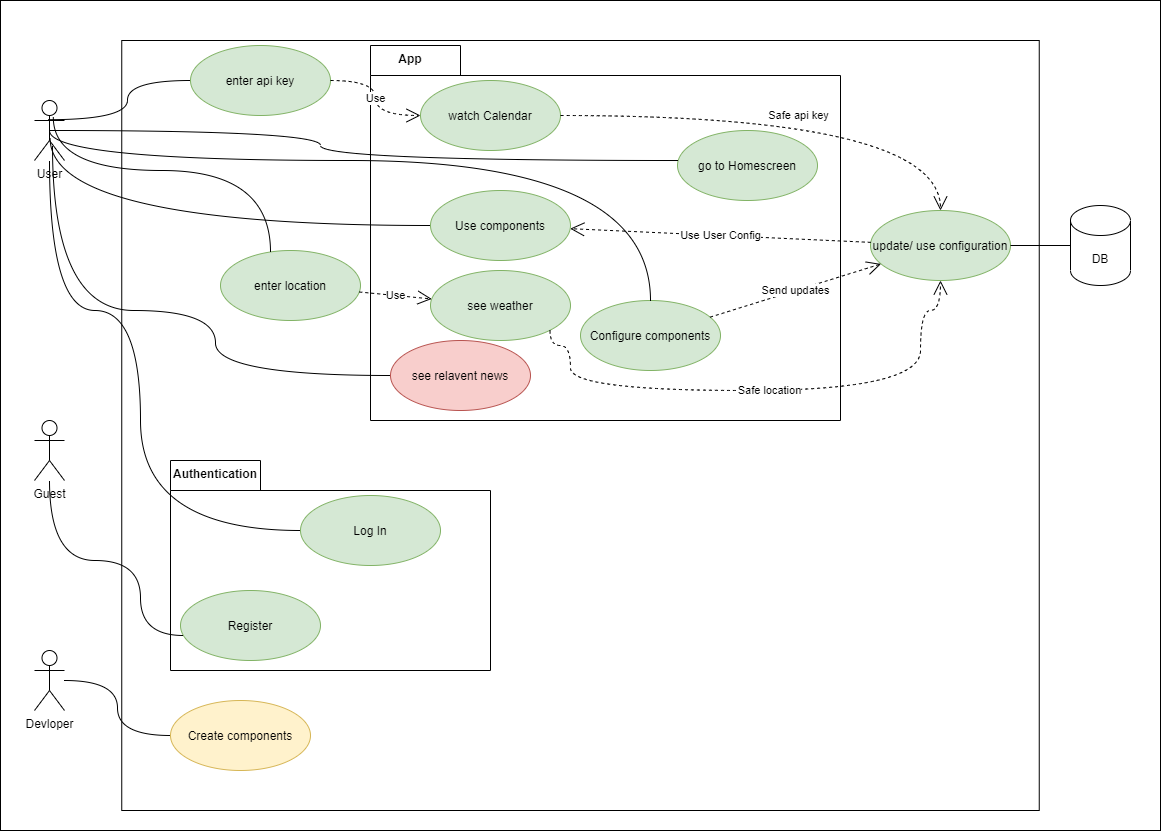

The diagram above was exported from draw.io. Its source (the exported page's mxGraphModel, read from the mxfile embedded in the PNG):
<mxGraphModel dx="1258" dy="697" grid="1" gridSize="10" guides="1" tooltips="1" connect="1" arrows="1" fold="1" page="1" pageScale="1" pageWidth="827" pageHeight="1169" math="0" shadow="0">
  <root>
    <mxCell id="0" />
    <mxCell id="1" parent="0" />
    <mxCell id="tlWtaL5is1ablU4xG_1U-33" value="" style="html=1;fillColor=none;" parent="1" vertex="1">
      <mxGeometry x="10" y="20" width="1160" height="830" as="geometry" />
    </mxCell>
    <mxCell id="tlWtaL5is1ablU4xG_1U-31" value="" style="html=1;" parent="1" vertex="1">
      <mxGeometry x="131.25" y="60" width="917.5" height="770" as="geometry" />
    </mxCell>
    <mxCell id="V_c0s2OOAHaKD_kUnXMh-35" value="" style="shape=folder;fontStyle=1;spacingTop=10;tabWidth=90;tabHeight=30;tabPosition=left;html=1;" vertex="1" parent="1">
      <mxGeometry x="380" y="65" width="470" height="375" as="geometry" />
    </mxCell>
    <mxCell id="V_c0s2OOAHaKD_kUnXMh-30" value="" style="shape=folder;fontStyle=1;spacingTop=10;tabWidth=90;tabHeight=30;tabPosition=left;html=1;" vertex="1" parent="1">
      <mxGeometry x="180" y="480" width="320" height="210" as="geometry" />
    </mxCell>
    <mxCell id="tlWtaL5is1ablU4xG_1U-1" value="Configure components" style="ellipse;whiteSpace=wrap;html=1;fillColor=#d5e8d4;strokeColor=#82b366;" parent="1" vertex="1">
      <mxGeometry x="590" y="320" width="140" height="70" as="geometry" />
    </mxCell>
    <mxCell id="tlWtaL5is1ablU4xG_1U-4" value="User" style="shape=umlActor;verticalLabelPosition=bottom;verticalAlign=top;html=1;" parent="1" vertex="1">
      <mxGeometry x="44" y="120" width="30" height="60" as="geometry" />
    </mxCell>
    <mxCell id="tlWtaL5is1ablU4xG_1U-5" value="Create components" style="ellipse;whiteSpace=wrap;html=1;fillColor=#fff2cc;strokeColor=#d6b656;" parent="1" vertex="1">
      <mxGeometry x="180" y="720" width="140" height="70" as="geometry" />
    </mxCell>
    <mxCell id="tlWtaL5is1ablU4xG_1U-6" value="Log In" style="ellipse;whiteSpace=wrap;html=1;fillColor=#d5e8d4;strokeColor=#82b366;" parent="1" vertex="1">
      <mxGeometry x="310" y="515" width="140" height="70" as="geometry" />
    </mxCell>
    <mxCell id="tlWtaL5is1ablU4xG_1U-14" value="DB" style="shape=cylinder3;whiteSpace=wrap;html=1;boundedLbl=1;backgroundOutline=1;size=15;" parent="1" vertex="1">
      <mxGeometry x="1080" y="225" width="60" height="80" as="geometry" />
    </mxCell>
    <mxCell id="tlWtaL5is1ablU4xG_1U-15" value="" style="endArrow=none;html=1;edgeStyle=orthogonalEdgeStyle;rounded=0;entryX=0;entryY=0.5;entryDx=0;entryDy=0;curved=1;" parent="1" source="tlWtaL5is1ablU4xG_1U-4" target="tlWtaL5is1ablU4xG_1U-6" edge="1">
      <mxGeometry relative="1" as="geometry">
        <mxPoint x="314" y="300" as="sourcePoint" />
        <mxPoint x="474" y="300" as="targetPoint" />
        <Array as="points">
          <mxPoint x="59" y="330" />
          <mxPoint x="150" y="330" />
          <mxPoint x="150" y="550" />
          <mxPoint x="310" y="550" />
        </Array>
      </mxGeometry>
    </mxCell>
    <mxCell id="tlWtaL5is1ablU4xG_1U-22" value="update/ use configuration" style="ellipse;whiteSpace=wrap;html=1;fillColor=#d5e8d4;strokeColor=#82b366;" parent="1" vertex="1">
      <mxGeometry x="880" y="230" width="140" height="70" as="geometry" />
    </mxCell>
    <mxCell id="tlWtaL5is1ablU4xG_1U-24" value="" style="endArrow=none;html=1;edgeStyle=orthogonalEdgeStyle;rounded=0;curved=1;" parent="1" source="tlWtaL5is1ablU4xG_1U-22" target="tlWtaL5is1ablU4xG_1U-14" edge="1">
      <mxGeometry relative="1" as="geometry">
        <mxPoint x="364" y="349.9999999999999" as="sourcePoint" />
        <mxPoint x="524" y="349.9999999999999" as="targetPoint" />
      </mxGeometry>
    </mxCell>
    <mxCell id="tlWtaL5is1ablU4xG_1U-25" value="Guest" style="shape=umlActor;verticalLabelPosition=bottom;verticalAlign=top;html=1;" parent="1" vertex="1">
      <mxGeometry x="44" y="440" width="30" height="60" as="geometry" />
    </mxCell>
    <mxCell id="tlWtaL5is1ablU4xG_1U-26" value="Register" style="ellipse;whiteSpace=wrap;html=1;fillColor=#d5e8d4;strokeColor=#82b366;" parent="1" vertex="1">
      <mxGeometry x="190" y="610" width="140" height="70" as="geometry" />
    </mxCell>
    <mxCell id="tlWtaL5is1ablU4xG_1U-28" value="" style="endArrow=none;html=1;edgeStyle=orthogonalEdgeStyle;rounded=0;curved=1;" parent="1" source="tlWtaL5is1ablU4xG_1U-25" target="tlWtaL5is1ablU4xG_1U-26" edge="1">
      <mxGeometry relative="1" as="geometry">
        <mxPoint x="84" y="410" as="sourcePoint" />
        <mxPoint x="234" y="359.9999999999999" as="targetPoint" />
        <Array as="points">
          <mxPoint x="59" y="580" />
          <mxPoint x="150" y="580" />
          <mxPoint x="150" y="655" />
        </Array>
      </mxGeometry>
    </mxCell>
    <mxCell id="V_c0s2OOAHaKD_kUnXMh-1" value="see&amp;nbsp;weather" style="ellipse;whiteSpace=wrap;html=1;fillColor=#d5e8d4;strokeColor=#82b366;" vertex="1" parent="1">
      <mxGeometry x="440" y="290" width="140" height="70" as="geometry" />
    </mxCell>
    <mxCell id="V_c0s2OOAHaKD_kUnXMh-2" value="enter api key" style="ellipse;whiteSpace=wrap;html=1;fillColor=#d5e8d4;strokeColor=#82b366;" vertex="1" parent="1">
      <mxGeometry x="200" y="65" width="140" height="70" as="geometry" />
    </mxCell>
    <mxCell id="V_c0s2OOAHaKD_kUnXMh-8" value="enter location" style="ellipse;whiteSpace=wrap;html=1;fillColor=#d5e8d4;strokeColor=#82b366;" vertex="1" parent="1">
      <mxGeometry x="230" y="270" width="140" height="70" as="geometry" />
    </mxCell>
    <mxCell id="V_c0s2OOAHaKD_kUnXMh-11" value="see relavent news" style="ellipse;whiteSpace=wrap;html=1;fillColor=#f8cecc;strokeColor=#b85450;" vertex="1" parent="1">
      <mxGeometry x="400" y="360" width="140" height="70" as="geometry" />
    </mxCell>
    <mxCell id="V_c0s2OOAHaKD_kUnXMh-24" value="Use" style="endArrow=open;endSize=12;dashed=1;html=1;rounded=0;" edge="1" parent="1" source="V_c0s2OOAHaKD_kUnXMh-8" target="V_c0s2OOAHaKD_kUnXMh-1">
      <mxGeometry width="160" relative="1" as="geometry">
        <mxPoint x="539.1845771583098" y="191.78106507833957" as="sourcePoint" />
        <mxPoint x="498.84691389542354" y="183.1802670519154" as="targetPoint" />
      </mxGeometry>
    </mxCell>
    <mxCell id="V_c0s2OOAHaKD_kUnXMh-31" value="Authentication" style="text;align=center;fontStyle=1;verticalAlign=middle;spacingLeft=3;spacingRight=3;strokeColor=none;rotatable=0;points=[[0,0.5],[1,0.5]];portConstraint=eastwest;" vertex="1" parent="1">
      <mxGeometry x="185" y="480" width="80" height="26" as="geometry" />
    </mxCell>
    <mxCell id="V_c0s2OOAHaKD_kUnXMh-40" value="App" style="text;align=center;fontStyle=1;verticalAlign=middle;spacingLeft=3;spacingRight=3;strokeColor=none;rotatable=0;points=[[0,0.5],[1,0.5]];portConstraint=eastwest;" vertex="1" parent="1">
      <mxGeometry x="380" y="65" width="80" height="26" as="geometry" />
    </mxCell>
    <mxCell id="V_c0s2OOAHaKD_kUnXMh-42" value="go to Homescreen" style="ellipse;whiteSpace=wrap;html=1;fillColor=#d5e8d4;strokeColor=#82b366;" vertex="1" parent="1">
      <mxGeometry x="687" y="150" width="140" height="70" as="geometry" />
    </mxCell>
    <mxCell id="V_c0s2OOAHaKD_kUnXMh-43" value="Use components" style="ellipse;whiteSpace=wrap;html=1;fillColor=#d5e8d4;strokeColor=#82b366;" vertex="1" parent="1">
      <mxGeometry x="440" y="210" width="140" height="70" as="geometry" />
    </mxCell>
    <mxCell id="V_c0s2OOAHaKD_kUnXMh-45" value="watch Calendar" style="ellipse;whiteSpace=wrap;html=1;fillColor=#d5e8d4;strokeColor=#82b366;" vertex="1" parent="1">
      <mxGeometry x="430" y="100" width="140" height="70" as="geometry" />
    </mxCell>
    <mxCell id="V_c0s2OOAHaKD_kUnXMh-54" value="Use" style="endArrow=open;endSize=12;dashed=1;html=1;rounded=0;edgeStyle=orthogonalEdgeStyle;curved=1;" edge="1" parent="1" source="V_c0s2OOAHaKD_kUnXMh-2" target="V_c0s2OOAHaKD_kUnXMh-45">
      <mxGeometry width="160" relative="1" as="geometry">
        <mxPoint x="380" y="460" as="sourcePoint" />
        <mxPoint x="540" y="460" as="targetPoint" />
      </mxGeometry>
    </mxCell>
    <mxCell id="V_c0s2OOAHaKD_kUnXMh-55" value="" style="endArrow=none;html=1;edgeStyle=orthogonalEdgeStyle;rounded=0;curved=1;exitX=0.44;exitY=0.32;exitDx=0;exitDy=0;exitPerimeter=0;" edge="1" parent="1" source="tlWtaL5is1ablU4xG_1U-4" target="V_c0s2OOAHaKD_kUnXMh-2">
      <mxGeometry relative="1" as="geometry">
        <mxPoint x="84" y="360" as="sourcePoint" />
        <mxPoint x="200" y="420" as="targetPoint" />
      </mxGeometry>
    </mxCell>
    <mxCell id="V_c0s2OOAHaKD_kUnXMh-56" value="Devloper" style="shape=umlActor;verticalLabelPosition=bottom;verticalAlign=top;html=1;" vertex="1" parent="1">
      <mxGeometry x="44" y="670" width="30" height="60" as="geometry" />
    </mxCell>
    <mxCell id="V_c0s2OOAHaKD_kUnXMh-57" value="" style="endArrow=none;html=1;edgeStyle=orthogonalEdgeStyle;rounded=0;curved=1;" edge="1" source="V_c0s2OOAHaKD_kUnXMh-56" parent="1" target="tlWtaL5is1ablU4xG_1U-5">
      <mxGeometry relative="1" as="geometry">
        <mxPoint x="334" y="319.9999999999999" as="sourcePoint" />
        <mxPoint x="190" y="410" as="targetPoint" />
      </mxGeometry>
    </mxCell>
    <mxCell id="V_c0s2OOAHaKD_kUnXMh-60" value="" style="endArrow=none;html=1;edgeStyle=orthogonalEdgeStyle;rounded=0;curved=1;exitX=0.6;exitY=0.76;exitDx=0;exitDy=0;exitPerimeter=0;" edge="1" parent="1" source="tlWtaL5is1ablU4xG_1U-4" target="V_c0s2OOAHaKD_kUnXMh-11">
      <mxGeometry relative="1" as="geometry">
        <mxPoint x="84" y="710" as="sourcePoint" />
        <mxPoint x="190" y="760" as="targetPoint" />
        <Array as="points">
          <mxPoint x="62" y="330" />
          <mxPoint x="225" y="330" />
        </Array>
      </mxGeometry>
    </mxCell>
    <mxCell id="V_c0s2OOAHaKD_kUnXMh-61" value="" style="endArrow=none;html=1;edgeStyle=orthogonalEdgeStyle;rounded=0;curved=1;entryX=0.52;entryY=0.627;entryDx=0;entryDy=0;entryPerimeter=0;" edge="1" parent="1" source="V_c0s2OOAHaKD_kUnXMh-43" target="tlWtaL5is1ablU4xG_1U-4">
      <mxGeometry relative="1" as="geometry">
        <mxPoint x="1050" y="215" as="sourcePoint" />
        <mxPoint x="1160" y="170" as="targetPoint" />
      </mxGeometry>
    </mxCell>
    <mxCell id="V_c0s2OOAHaKD_kUnXMh-62" value="" style="endArrow=none;html=1;edgeStyle=orthogonalEdgeStyle;rounded=0;curved=1;exitX=0.627;exitY=0.28;exitDx=0;exitDy=0;exitPerimeter=0;" edge="1" parent="1" source="tlWtaL5is1ablU4xG_1U-4" target="V_c0s2OOAHaKD_kUnXMh-8">
      <mxGeometry relative="1" as="geometry">
        <mxPoint x="84" y="710" as="sourcePoint" />
        <mxPoint x="190" y="765" as="targetPoint" />
        <Array as="points">
          <mxPoint x="63" y="190" />
          <mxPoint x="280" y="190" />
        </Array>
      </mxGeometry>
    </mxCell>
    <mxCell id="V_c0s2OOAHaKD_kUnXMh-63" value="" style="endArrow=none;html=1;edgeStyle=orthogonalEdgeStyle;rounded=0;curved=1;exitX=0.5;exitY=0.5;exitDx=0;exitDy=0;exitPerimeter=0;" edge="1" parent="1" source="tlWtaL5is1ablU4xG_1U-4" target="V_c0s2OOAHaKD_kUnXMh-42">
      <mxGeometry relative="1" as="geometry">
        <mxPoint x="94" y="720" as="sourcePoint" />
        <mxPoint x="200" y="775" as="targetPoint" />
        <Array as="points">
          <mxPoint x="330" y="150" />
          <mxPoint x="330" y="180" />
        </Array>
      </mxGeometry>
    </mxCell>
    <mxCell id="V_c0s2OOAHaKD_kUnXMh-64" value="" style="endArrow=none;html=1;edgeStyle=orthogonalEdgeStyle;rounded=0;curved=1;exitX=0.5;exitY=0.5;exitDx=0;exitDy=0;exitPerimeter=0;" edge="1" parent="1" source="tlWtaL5is1ablU4xG_1U-4" target="tlWtaL5is1ablU4xG_1U-1">
      <mxGeometry relative="1" as="geometry">
        <mxPoint x="104" y="730" as="sourcePoint" />
        <mxPoint x="210" y="785" as="targetPoint" />
        <Array as="points">
          <mxPoint x="59" y="180" />
          <mxPoint x="660" y="180" />
        </Array>
      </mxGeometry>
    </mxCell>
    <mxCell id="V_c0s2OOAHaKD_kUnXMh-65" value="Send updates" style="endArrow=open;endSize=12;dashed=1;html=1;rounded=0;" edge="1" parent="1" source="tlWtaL5is1ablU4xG_1U-1" target="tlWtaL5is1ablU4xG_1U-22">
      <mxGeometry width="160" relative="1" as="geometry">
        <mxPoint x="380" y="460" as="sourcePoint" />
        <mxPoint x="540" y="460" as="targetPoint" />
      </mxGeometry>
    </mxCell>
    <mxCell id="V_c0s2OOAHaKD_kUnXMh-66" value="Use User Config" style="endArrow=open;endSize=12;dashed=1;html=1;rounded=0;" edge="1" parent="1" source="tlWtaL5is1ablU4xG_1U-22" target="V_c0s2OOAHaKD_kUnXMh-43">
      <mxGeometry width="160" relative="1" as="geometry">
        <mxPoint x="380" y="460" as="sourcePoint" />
        <mxPoint x="540" y="460" as="targetPoint" />
      </mxGeometry>
    </mxCell>
    <mxCell id="V_c0s2OOAHaKD_kUnXMh-68" value="Safe location" style="endArrow=open;endSize=12;dashed=1;html=1;rounded=0;edgeStyle=orthogonalEdgeStyle;curved=1;entryX=0.5;entryY=1;entryDx=0;entryDy=0;exitX=1;exitY=1;exitDx=0;exitDy=0;" edge="1" parent="1" source="V_c0s2OOAHaKD_kUnXMh-1" target="tlWtaL5is1ablU4xG_1U-22">
      <mxGeometry width="160" relative="1" as="geometry">
        <mxPoint x="380" y="460" as="sourcePoint" />
        <mxPoint x="540" y="460" as="targetPoint" />
        <Array as="points">
          <mxPoint x="560" y="365" />
          <mxPoint x="580" y="365" />
          <mxPoint x="580" y="410" />
          <mxPoint x="930" y="410" />
          <mxPoint x="930" y="330" />
          <mxPoint x="950" y="330" />
        </Array>
      </mxGeometry>
    </mxCell>
    <mxCell id="V_c0s2OOAHaKD_kUnXMh-70" value="Safe api key" style="endArrow=open;endSize=12;dashed=1;html=1;rounded=0;curved=1;edgeStyle=orthogonalEdgeStyle;" edge="1" parent="1" source="V_c0s2OOAHaKD_kUnXMh-45" target="tlWtaL5is1ablU4xG_1U-22">
      <mxGeometry width="160" relative="1" as="geometry">
        <mxPoint x="380" y="460" as="sourcePoint" />
        <mxPoint x="540" y="460" as="targetPoint" />
      </mxGeometry>
    </mxCell>
  </root>
</mxGraphModel>